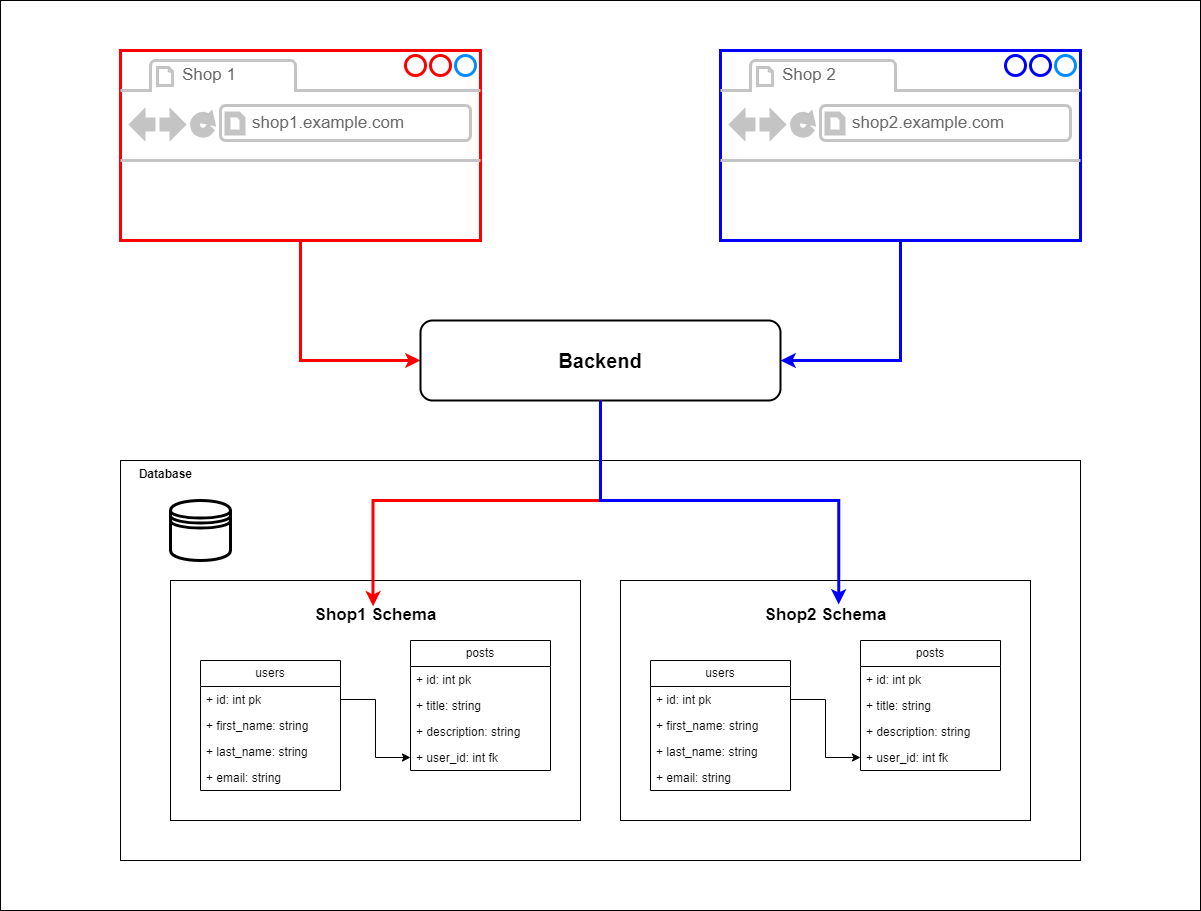

The diagram above was exported from draw.io. Its source (the exported page's mxGraphModel, read from the mxfile embedded in the PNG):
<mxGraphModel dx="1728" dy="1030" grid="1" gridSize="10" guides="1" tooltips="1" connect="1" arrows="1" fold="1" page="1" pageScale="1" pageWidth="850" pageHeight="1100" math="0" shadow="0">
  <root>
    <mxCell id="0" />
    <mxCell id="1" parent="0" />
    <mxCell id="LQL4YBvApLcsrtZ0SxyH-84" value="" style="group" vertex="1" connectable="0" parent="1">
      <mxGeometry x="160" y="40" width="1200" height="910" as="geometry" />
    </mxCell>
    <mxCell id="LQL4YBvApLcsrtZ0SxyH-74" value="" style="group;strokeWidth=1;strokeColor=default;container=0;" vertex="1" connectable="0" parent="LQL4YBvApLcsrtZ0SxyH-84">
      <mxGeometry width="1200" height="910" as="geometry" />
    </mxCell>
    <mxCell id="LQL4YBvApLcsrtZ0SxyH-56" value="" style="group" vertex="1" connectable="0" parent="LQL4YBvApLcsrtZ0SxyH-84">
      <mxGeometry x="120" y="460" width="960" height="400" as="geometry" />
    </mxCell>
    <mxCell id="LQL4YBvApLcsrtZ0SxyH-55" value="     Database" style="group;fillColor=none;strokeColor=default;container=0;align=left;fontStyle=1" vertex="1" connectable="0" parent="LQL4YBvApLcsrtZ0SxyH-56">
      <mxGeometry width="960" height="400" as="geometry" />
    </mxCell>
    <mxCell id="LQL4YBvApLcsrtZ0SxyH-54" value="" style="shape=datastore;whiteSpace=wrap;html=1;container=0;strokeWidth=3;" vertex="1" parent="LQL4YBvApLcsrtZ0SxyH-56">
      <mxGeometry x="50" y="40" width="60" height="60" as="geometry" />
    </mxCell>
    <mxCell id="LQL4YBvApLcsrtZ0SxyH-21" value="" style="group;strokeWidth=1;fillColor=none;strokeColor=default;spacingTop=8;container=0;" vertex="1" connectable="0" parent="LQL4YBvApLcsrtZ0SxyH-56">
      <mxGeometry x="50" y="120" width="410" height="240" as="geometry" />
    </mxCell>
    <mxCell id="LQL4YBvApLcsrtZ0SxyH-5" value="users" style="swimlane;fontStyle=0;childLayout=stackLayout;horizontal=1;startSize=26;fillColor=none;horizontalStack=0;resizeParent=1;resizeParentMax=0;resizeLast=0;collapsible=1;marginBottom=0;whiteSpace=wrap;html=1;container=0;" vertex="1" parent="LQL4YBvApLcsrtZ0SxyH-56">
      <mxGeometry x="80" y="200" width="140" height="130" as="geometry" />
    </mxCell>
    <mxCell id="LQL4YBvApLcsrtZ0SxyH-11" value="posts" style="swimlane;fontStyle=0;childLayout=stackLayout;horizontal=1;startSize=26;fillColor=none;horizontalStack=0;resizeParent=1;resizeParentMax=0;resizeLast=0;collapsible=1;marginBottom=0;whiteSpace=wrap;html=1;container=0;" vertex="1" parent="LQL4YBvApLcsrtZ0SxyH-56">
      <mxGeometry x="290" y="180" width="140" height="130" as="geometry" />
    </mxCell>
    <mxCell id="LQL4YBvApLcsrtZ0SxyH-16" style="edgeStyle=orthogonalEdgeStyle;rounded=0;orthogonalLoop=1;jettySize=auto;html=1;" edge="1" parent="LQL4YBvApLcsrtZ0SxyH-56" source="LQL4YBvApLcsrtZ0SxyH-6" target="LQL4YBvApLcsrtZ0SxyH-15">
      <mxGeometry relative="1" as="geometry">
        <mxPoint x="240" y="279" as="targetPoint" />
      </mxGeometry>
    </mxCell>
    <mxCell id="LQL4YBvApLcsrtZ0SxyH-23" value="Shop1 Schema" style="text;html=1;align=center;verticalAlign=middle;resizable=0;points=[];autosize=1;strokeColor=none;fillColor=none;fontStyle=1;fontSize=17;container=0;" vertex="1" parent="LQL4YBvApLcsrtZ0SxyH-56">
      <mxGeometry x="185" y="140" width="140" height="30" as="geometry" />
    </mxCell>
    <mxCell id="LQL4YBvApLcsrtZ0SxyH-6" value="+ id: int pk" style="text;strokeColor=none;fillColor=none;align=left;verticalAlign=top;spacingLeft=4;spacingRight=4;overflow=hidden;rotatable=0;points=[[0,0.5],[1,0.5]];portConstraint=eastwest;whiteSpace=wrap;html=1;container=0;" vertex="1" parent="LQL4YBvApLcsrtZ0SxyH-56">
      <mxGeometry x="80" y="226" width="140" height="26" as="geometry" />
    </mxCell>
    <mxCell id="LQL4YBvApLcsrtZ0SxyH-7" value="+ first_name: string" style="text;strokeColor=none;fillColor=none;align=left;verticalAlign=top;spacingLeft=4;spacingRight=4;overflow=hidden;rotatable=0;points=[[0,0.5],[1,0.5]];portConstraint=eastwest;whiteSpace=wrap;html=1;container=0;" vertex="1" parent="LQL4YBvApLcsrtZ0SxyH-56">
      <mxGeometry x="80" y="252" width="140" height="26" as="geometry" />
    </mxCell>
    <mxCell id="LQL4YBvApLcsrtZ0SxyH-8" value="+ last_name: string" style="text;strokeColor=none;fillColor=none;align=left;verticalAlign=top;spacingLeft=4;spacingRight=4;overflow=hidden;rotatable=0;points=[[0,0.5],[1,0.5]];portConstraint=eastwest;whiteSpace=wrap;html=1;container=0;" vertex="1" parent="LQL4YBvApLcsrtZ0SxyH-56">
      <mxGeometry x="80" y="278" width="140" height="26" as="geometry" />
    </mxCell>
    <mxCell id="LQL4YBvApLcsrtZ0SxyH-10" value="+ email: string" style="text;strokeColor=none;fillColor=none;align=left;verticalAlign=top;spacingLeft=4;spacingRight=4;overflow=hidden;rotatable=0;points=[[0,0.5],[1,0.5]];portConstraint=eastwest;whiteSpace=wrap;html=1;container=0;" vertex="1" parent="LQL4YBvApLcsrtZ0SxyH-56">
      <mxGeometry x="80" y="304" width="140" height="26" as="geometry" />
    </mxCell>
    <mxCell id="LQL4YBvApLcsrtZ0SxyH-12" value="+ id: int pk" style="text;strokeColor=none;fillColor=none;align=left;verticalAlign=top;spacingLeft=4;spacingRight=4;overflow=hidden;rotatable=0;points=[[0,0.5],[1,0.5]];portConstraint=eastwest;whiteSpace=wrap;html=1;container=0;" vertex="1" parent="LQL4YBvApLcsrtZ0SxyH-56">
      <mxGeometry x="290" y="206" width="140" height="26" as="geometry" />
    </mxCell>
    <mxCell id="LQL4YBvApLcsrtZ0SxyH-13" value="+ title: string" style="text;strokeColor=none;fillColor=none;align=left;verticalAlign=top;spacingLeft=4;spacingRight=4;overflow=hidden;rotatable=0;points=[[0,0.5],[1,0.5]];portConstraint=eastwest;whiteSpace=wrap;html=1;container=0;" vertex="1" parent="LQL4YBvApLcsrtZ0SxyH-56">
      <mxGeometry x="290" y="232" width="140" height="26" as="geometry" />
    </mxCell>
    <mxCell id="LQL4YBvApLcsrtZ0SxyH-14" value="+ description: string" style="text;strokeColor=none;fillColor=none;align=left;verticalAlign=top;spacingLeft=4;spacingRight=4;overflow=hidden;rotatable=0;points=[[0,0.5],[1,0.5]];portConstraint=eastwest;whiteSpace=wrap;html=1;container=0;" vertex="1" parent="LQL4YBvApLcsrtZ0SxyH-56">
      <mxGeometry x="290" y="258" width="140" height="26" as="geometry" />
    </mxCell>
    <mxCell id="LQL4YBvApLcsrtZ0SxyH-15" value="+ user_id: int fk" style="text;strokeColor=none;fillColor=none;align=left;verticalAlign=top;spacingLeft=4;spacingRight=4;overflow=hidden;rotatable=0;points=[[0,0.5],[1,0.5]];portConstraint=eastwest;whiteSpace=wrap;html=1;container=0;" vertex="1" parent="LQL4YBvApLcsrtZ0SxyH-56">
      <mxGeometry x="290" y="284" width="140" height="26" as="geometry" />
    </mxCell>
    <mxCell id="LQL4YBvApLcsrtZ0SxyH-40" value="" style="group;strokeWidth=1;fillColor=none;strokeColor=default;spacingTop=8;container=0;" vertex="1" connectable="0" parent="LQL4YBvApLcsrtZ0SxyH-56">
      <mxGeometry x="500" y="120" width="410" height="240" as="geometry" />
    </mxCell>
    <mxCell id="LQL4YBvApLcsrtZ0SxyH-41" value="users" style="swimlane;fontStyle=0;childLayout=stackLayout;horizontal=1;startSize=26;fillColor=none;horizontalStack=0;resizeParent=1;resizeParentMax=0;resizeLast=0;collapsible=1;marginBottom=0;whiteSpace=wrap;html=1;container=0;" vertex="1" parent="LQL4YBvApLcsrtZ0SxyH-56">
      <mxGeometry x="530" y="200" width="140" height="130" as="geometry" />
    </mxCell>
    <mxCell id="LQL4YBvApLcsrtZ0SxyH-46" value="posts" style="swimlane;fontStyle=0;childLayout=stackLayout;horizontal=1;startSize=26;fillColor=none;horizontalStack=0;resizeParent=1;resizeParentMax=0;resizeLast=0;collapsible=1;marginBottom=0;whiteSpace=wrap;html=1;container=0;" vertex="1" parent="LQL4YBvApLcsrtZ0SxyH-56">
      <mxGeometry x="740" y="180" width="140" height="130" as="geometry" />
    </mxCell>
    <mxCell id="LQL4YBvApLcsrtZ0SxyH-51" style="edgeStyle=orthogonalEdgeStyle;rounded=0;orthogonalLoop=1;jettySize=auto;html=1;" edge="1" parent="LQL4YBvApLcsrtZ0SxyH-56" source="LQL4YBvApLcsrtZ0SxyH-42" target="LQL4YBvApLcsrtZ0SxyH-50">
      <mxGeometry relative="1" as="geometry">
        <mxPoint x="690" y="279" as="targetPoint" />
      </mxGeometry>
    </mxCell>
    <mxCell id="LQL4YBvApLcsrtZ0SxyH-52" value="Shop2 Schema" style="text;html=1;align=center;verticalAlign=middle;resizable=0;points=[];autosize=1;strokeColor=none;fillColor=none;fontStyle=1;fontSize=17;container=0;" vertex="1" parent="LQL4YBvApLcsrtZ0SxyH-56">
      <mxGeometry x="635" y="140" width="140" height="30" as="geometry" />
    </mxCell>
    <mxCell id="LQL4YBvApLcsrtZ0SxyH-42" value="+ id: int pk" style="text;strokeColor=none;fillColor=none;align=left;verticalAlign=top;spacingLeft=4;spacingRight=4;overflow=hidden;rotatable=0;points=[[0,0.5],[1,0.5]];portConstraint=eastwest;whiteSpace=wrap;html=1;container=0;" vertex="1" parent="LQL4YBvApLcsrtZ0SxyH-56">
      <mxGeometry x="530" y="226" width="140" height="26" as="geometry" />
    </mxCell>
    <mxCell id="LQL4YBvApLcsrtZ0SxyH-43" value="+ first_name: string" style="text;strokeColor=none;fillColor=none;align=left;verticalAlign=top;spacingLeft=4;spacingRight=4;overflow=hidden;rotatable=0;points=[[0,0.5],[1,0.5]];portConstraint=eastwest;whiteSpace=wrap;html=1;container=0;" vertex="1" parent="LQL4YBvApLcsrtZ0SxyH-56">
      <mxGeometry x="530" y="252" width="140" height="26" as="geometry" />
    </mxCell>
    <mxCell id="LQL4YBvApLcsrtZ0SxyH-44" value="+ last_name: string" style="text;strokeColor=none;fillColor=none;align=left;verticalAlign=top;spacingLeft=4;spacingRight=4;overflow=hidden;rotatable=0;points=[[0,0.5],[1,0.5]];portConstraint=eastwest;whiteSpace=wrap;html=1;container=0;" vertex="1" parent="LQL4YBvApLcsrtZ0SxyH-56">
      <mxGeometry x="530" y="278" width="140" height="26" as="geometry" />
    </mxCell>
    <mxCell id="LQL4YBvApLcsrtZ0SxyH-45" value="+ email: string" style="text;strokeColor=none;fillColor=none;align=left;verticalAlign=top;spacingLeft=4;spacingRight=4;overflow=hidden;rotatable=0;points=[[0,0.5],[1,0.5]];portConstraint=eastwest;whiteSpace=wrap;html=1;container=0;" vertex="1" parent="LQL4YBvApLcsrtZ0SxyH-56">
      <mxGeometry x="530" y="304" width="140" height="26" as="geometry" />
    </mxCell>
    <mxCell id="LQL4YBvApLcsrtZ0SxyH-47" value="+ id: int pk" style="text;strokeColor=none;fillColor=none;align=left;verticalAlign=top;spacingLeft=4;spacingRight=4;overflow=hidden;rotatable=0;points=[[0,0.5],[1,0.5]];portConstraint=eastwest;whiteSpace=wrap;html=1;container=0;" vertex="1" parent="LQL4YBvApLcsrtZ0SxyH-56">
      <mxGeometry x="740" y="206" width="140" height="26" as="geometry" />
    </mxCell>
    <mxCell id="LQL4YBvApLcsrtZ0SxyH-48" value="+ title: string" style="text;strokeColor=none;fillColor=none;align=left;verticalAlign=top;spacingLeft=4;spacingRight=4;overflow=hidden;rotatable=0;points=[[0,0.5],[1,0.5]];portConstraint=eastwest;whiteSpace=wrap;html=1;container=0;" vertex="1" parent="LQL4YBvApLcsrtZ0SxyH-56">
      <mxGeometry x="740" y="232" width="140" height="26" as="geometry" />
    </mxCell>
    <mxCell id="LQL4YBvApLcsrtZ0SxyH-49" value="+ description: string" style="text;strokeColor=none;fillColor=none;align=left;verticalAlign=top;spacingLeft=4;spacingRight=4;overflow=hidden;rotatable=0;points=[[0,0.5],[1,0.5]];portConstraint=eastwest;whiteSpace=wrap;html=1;container=0;" vertex="1" parent="LQL4YBvApLcsrtZ0SxyH-56">
      <mxGeometry x="740" y="258" width="140" height="26" as="geometry" />
    </mxCell>
    <mxCell id="LQL4YBvApLcsrtZ0SxyH-50" value="+ user_id: int fk" style="text;strokeColor=none;fillColor=none;align=left;verticalAlign=top;spacingLeft=4;spacingRight=4;overflow=hidden;rotatable=0;points=[[0,0.5],[1,0.5]];portConstraint=eastwest;whiteSpace=wrap;html=1;container=0;" vertex="1" parent="LQL4YBvApLcsrtZ0SxyH-56">
      <mxGeometry x="740" y="284" width="140" height="26" as="geometry" />
    </mxCell>
    <mxCell id="LQL4YBvApLcsrtZ0SxyH-80" style="edgeStyle=orthogonalEdgeStyle;rounded=0;orthogonalLoop=1;jettySize=auto;html=1;entryX=0;entryY=0.5;entryDx=0;entryDy=0;strokeWidth=3;strokeColor=#FF0000;" edge="1" parent="LQL4YBvApLcsrtZ0SxyH-84" source="LQL4YBvApLcsrtZ0SxyH-57" target="LQL4YBvApLcsrtZ0SxyH-64">
      <mxGeometry relative="1" as="geometry" />
    </mxCell>
    <mxCell id="LQL4YBvApLcsrtZ0SxyH-57" value="" style="strokeWidth=3;shadow=0;dashed=0;align=center;html=1;shape=mxgraph.mockup.containers.browserWindow;rSize=0;strokeColor2=#008cff;strokeColor3=#c4c4c4;mainText=,;recursiveResize=0;strokeColor=#FF0000;" vertex="1" parent="LQL4YBvApLcsrtZ0SxyH-84">
      <mxGeometry x="120" y="50" width="360" height="190" as="geometry" />
    </mxCell>
    <mxCell id="LQL4YBvApLcsrtZ0SxyH-58" value="Shop 1" style="strokeWidth=1;shadow=0;dashed=0;align=center;html=1;shape=mxgraph.mockup.containers.anchor;fontSize=17;fontColor=#666666;align=left;whiteSpace=wrap;" vertex="1" parent="LQL4YBvApLcsrtZ0SxyH-57">
      <mxGeometry x="60" y="12" width="110" height="26" as="geometry" />
    </mxCell>
    <mxCell id="LQL4YBvApLcsrtZ0SxyH-59" value="shop1.example.com" style="strokeWidth=1;shadow=0;dashed=0;align=center;html=1;shape=mxgraph.mockup.containers.anchor;rSize=0;fontSize=17;fontColor=#666666;align=left;" vertex="1" parent="LQL4YBvApLcsrtZ0SxyH-57">
      <mxGeometry x="130" y="60" width="250" height="26" as="geometry" />
    </mxCell>
    <mxCell id="LQL4YBvApLcsrtZ0SxyH-81" style="edgeStyle=orthogonalEdgeStyle;rounded=0;orthogonalLoop=1;jettySize=auto;html=1;entryX=1;entryY=0.5;entryDx=0;entryDy=0;strokeWidth=3;strokeColor=#0000FF;" edge="1" parent="LQL4YBvApLcsrtZ0SxyH-84" source="LQL4YBvApLcsrtZ0SxyH-61" target="LQL4YBvApLcsrtZ0SxyH-64">
      <mxGeometry relative="1" as="geometry" />
    </mxCell>
    <mxCell id="LQL4YBvApLcsrtZ0SxyH-61" value="" style="strokeWidth=3;shadow=0;dashed=0;align=center;html=1;shape=mxgraph.mockup.containers.browserWindow;rSize=0;strokeColor=#0000FF;strokeColor2=#008cff;strokeColor3=#c4c4c4;mainText=,;recursiveResize=0;" vertex="1" parent="LQL4YBvApLcsrtZ0SxyH-84">
      <mxGeometry x="720" y="50" width="360" height="190" as="geometry" />
    </mxCell>
    <mxCell id="LQL4YBvApLcsrtZ0SxyH-62" value="Shop 2" style="strokeWidth=1;shadow=0;dashed=0;align=center;html=1;shape=mxgraph.mockup.containers.anchor;fontSize=17;fontColor=#666666;align=left;whiteSpace=wrap;" vertex="1" parent="LQL4YBvApLcsrtZ0SxyH-61">
      <mxGeometry x="60" y="12" width="110" height="26" as="geometry" />
    </mxCell>
    <mxCell id="LQL4YBvApLcsrtZ0SxyH-63" value="shop2.example.com" style="strokeWidth=1;shadow=0;dashed=0;align=center;html=1;shape=mxgraph.mockup.containers.anchor;rSize=0;fontSize=17;fontColor=#666666;align=left;" vertex="1" parent="LQL4YBvApLcsrtZ0SxyH-61">
      <mxGeometry x="130" y="60" width="250" height="26" as="geometry" />
    </mxCell>
    <mxCell id="LQL4YBvApLcsrtZ0SxyH-64" value="&lt;font style=&quot;font-size: 20px;&quot;&gt;&lt;b&gt;Backend&lt;/b&gt;&lt;/font&gt;" style="rounded=1;whiteSpace=wrap;html=1;strokeWidth=2;" vertex="1" parent="LQL4YBvApLcsrtZ0SxyH-84">
      <mxGeometry x="420" y="320" width="360" height="80" as="geometry" />
    </mxCell>
    <mxCell id="LQL4YBvApLcsrtZ0SxyH-82" style="edgeStyle=orthogonalEdgeStyle;rounded=0;orthogonalLoop=1;jettySize=auto;html=1;entryX=0.483;entryY=0.194;entryDx=0;entryDy=0;entryPerimeter=0;strokeColor=#FF0000;strokeWidth=3;" edge="1" parent="LQL4YBvApLcsrtZ0SxyH-84" source="LQL4YBvApLcsrtZ0SxyH-64" target="LQL4YBvApLcsrtZ0SxyH-23">
      <mxGeometry relative="1" as="geometry" />
    </mxCell>
    <mxCell id="LQL4YBvApLcsrtZ0SxyH-83" style="edgeStyle=orthogonalEdgeStyle;rounded=0;orthogonalLoop=1;jettySize=auto;html=1;entryX=0.594;entryY=0.133;entryDx=0;entryDy=0;entryPerimeter=0;strokeWidth=3;strokeColor=#0000FF;" edge="1" parent="LQL4YBvApLcsrtZ0SxyH-84" source="LQL4YBvApLcsrtZ0SxyH-64" target="LQL4YBvApLcsrtZ0SxyH-52">
      <mxGeometry relative="1" as="geometry" />
    </mxCell>
  </root>
</mxGraphModel>